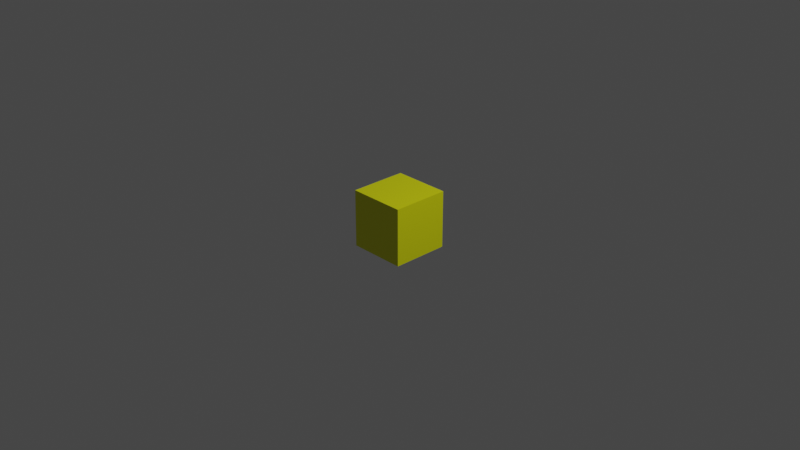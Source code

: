 # Source: basicbullet.blend  (saved by Blender 3.3.6; exported with 4.5.12 LTS)
import bpy
from mathutils import Matrix  # noqa: F401  (used for matrix-valued properties, if any)

bpy.ops.wm.read_factory_settings(use_empty=True)
scene = bpy.context.scene
scene.name = 'Scene'

# ---- collections
col_collection = bpy.data.collections.new('Collection'); scene.collection.children.link(col_collection)

# ---- materials (node trees are filled in below, after node groups)
mat_material = bpy.data.materials.new('Material')
mat_material.alpha_threshold = 0.0
mat_material.use_transparent_shadow = False
mat_material.roughness = 0.5
mat_material.line_color = (0.0, 0.0, 0.0, 1.0)

# ---- material node trees
mat_material.use_nodes = True; mat_material.node_tree.nodes.clear()
_N = mat_material.node_tree.nodes; _L = mat_material.node_tree.links
n0 = _N.new('ShaderNodeOutputMaterial'); n0.name = 'Material Output'; n0.location = (300, 300)
n1 = _N.new('ShaderNodeBsdfPrincipled'); n1.name = 'Principled BSDF'; n1.location = (10, 300)
n1.distribution = 'GGX'
n1.subsurface_method = 'RANDOM_WALK_SKIN'
n1.inputs[0].default_value = (0.7662, 0.8, 0.0, 1.0)
n1.inputs[3].default_value = 1.45
n1.inputs[27].default_value = (0.0, 0.0, 0.0, 1.0)
n1.inputs[28].default_value = 1.0
_L.new(n1.outputs[0], n0.inputs[0])
n0.is_active_output = True

# ---- world
world_world = bpy.data.worlds.new('World'); scene.world = world_world
world_world.use_nodes = True; world_world.node_tree.nodes.clear()
_N = world_world.node_tree.nodes; _L = world_world.node_tree.links
n0 = _N.new('ShaderNodeOutputWorld'); n0.name = 'World Output'; n0.location = (300, 300)
n1 = _N.new('ShaderNodeBackground'); n1.name = 'Background'; n1.location = (10, 300)
n1.inputs[0].default_value = (0.05088, 0.05088, 0.05088, 1.0)
_L.new(n1.outputs[0], n0.inputs[0])
n0.is_active_output = True
world_world.color = (0.05088, 0.05088, 0.05088)
world_world.use_sun_shadow = False
world_world.sun_shadow_jitter_overblur = 0.0

# ---- cameras
cam_camera = bpy.data.cameras.new('Camera')
cam_camera.clip_end = 100.0
cam_camera.ortho_scale = 7.314

# ---- lights
light_light = bpy.data.lights.new('Light', 'POINT')
light_light.transmission_factor = 0.0
light_light.energy = 1000.0
light_light.shadow_soft_size = 0.1
light_light.shadow_maximum_resolution = 0.006
light_light.use_absolute_resolution = True

# ---- meshes
me_cube = bpy.data.meshes.new('Cube')
me_cube.from_pydata([(1.0, 1.0, 1.0), (1.0, 1.0, -1.0), (1.0, -1.0, 1.0), (1.0, -1.0, -1.0), (-1.0, 1.0, 1.0), (-1.0, 1.0, -1.0), (-1.0, -1.0, 1.0), (-1.0, -1.0, -1.0)], [], [(0, 4, 6, 2), (3, 2, 6, 7), (7, 6, 4, 5), (5, 1, 3, 7), (1, 0, 2, 3), (5, 4, 0, 1)])
_uv = me_cube.uv_layers.new(name='UVMap')
_uv.uv.foreach_set('vector', [0.625, 0.5, 0.875, 0.5, 0.875, 0.75, 0.625, 0.75, 0.375, 0.75, 0.625, 0.75, 0.625, 1.0, 0.375, 1.0, 0.375, 0.0, 0.625, 0.0, 0.625, 0.25, 0.375, 0.25, 0.125, 0.5, 0.375, 0.5, 0.375, 0.75, 0.125, 0.75, 0.375, 0.5, 0.625, 0.5, 0.625, 0.75, 0.375, 0.75, 0.375, 0.25, 0.625, 0.25, 0.625, 0.5, 0.375, 0.5])
me_cube.materials.append(mat_material)
me_cube.use_mirror_vertex_groups = False
me_cube.update()

# ---- objects
ob_cube = bpy.data.objects.new('Cube', me_cube)
ob_light = bpy.data.objects.new('Light', light_light)
ob_camera = bpy.data.objects.new('Camera', cam_camera)

# ---- transforms, parenting, visibility, modifiers, constraints
ob_cube.location = (0.0, 0.0, 0.0)
ob_cube.scale = (0.3116, 0.3116, 0.3116)
ob_cube.lock_rotations_4d = False
ob_cube.empty_display_type = 'ARROWS'
ob_cube.lineart.crease_threshold = 0.0
ob_light.location = (4.076, 1.005, 5.904)
ob_light.rotation_euler = (0.6503, 0.05522, 1.866)
ob_light.lock_rotations_4d = False
ob_light.empty_display_type = 'ARROWS'
ob_light.color = (0.0, 0.0, 0.0, 0.0)
ob_light.lineart.crease_threshold = 0.0
ob_camera.location = (7.359, -6.926, 4.958)
ob_camera.rotation_euler = (1.109, 0.0, 0.8149)
ob_camera.lock_rotations_4d = False
ob_camera.empty_display_type = 'ARROWS'
ob_camera.color = (0.0, 0.0, 0.0, 0.0)
ob_camera.display_type = 'WIRE'
ob_camera.lineart.crease_threshold = 0.0

# ---- collection membership
col_collection.objects.link(ob_cube)
col_collection.objects.link(ob_light)
col_collection.objects.link(ob_camera)

# ---- scene / render settings (as saved in the file)
scene.camera = ob_camera
scene.frame_start = 1; scene.frame_end = 250; scene.frame_set(1)
scene.render.engine = 'BLENDER_EEVEE_NEXT'
scene.cycles.sampling_pattern = 'TABULATED_SOBOL'
scene.cycles.use_light_tree = False
scene.view_settings.view_transform = 'Filmic'
bpy.context.view_layer.update()
